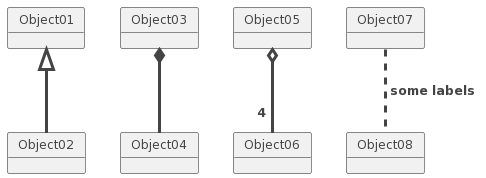

The diagram above was rendered by PlantUML. Its source (embedded in the PNG):
@startuml
!define BG_MAIN_COLOR      #66BCF0
!define BG_SECONDARY_COLOR #B4BCBE
!define BG_PACKAGE_COLOR   #eeb291
!define BORDER_COLOR       #444444
!define FONT_COLOR         #444444


' include the general skinparams for both, light and dark
' to overwrite with the given settings
!define BORDER_THICKNESS 3

skinparam Padding 4
skinparam RoundCorner 4
skinparam Shadowing false

skinparam Default {
'FontName "Open Sans Semibold"
FontColor FONT_COLOR
FontSize 12
}

skinparam Arrow {
Color FONT_COLOR
FontColor FONT_COLOR
FontStyle Bold
}

skinparam package {
FontColor FONT_COLOR
BackgroundColor BG_MAIN_COLOR
BorderColor BORDER_COLOR
}
skinparam node {
FontColor FONT_COLOR
BackgroundColor BG_PACKAGE_COLOR
BorderColor BORDER_COLOR
}
skinparam component {
BackgroundColor BG_MAIN_COLOR
BorderColor BORDER_COLOR
FontColor FONT_COLOR
Style uml2
}

skinparam database {
BackgroundColor BG_MAIN_COLOR
BorderColor BORDER_COLOR
FontColor FONT_COLOR
}

skinparam cloud {
BackgroundColor BG_MAIN_COLOR
BorderColor BORDER_COLOR
FontColor FONT_COLOR
}

skinparam collections {
BackgroundColor BG_MAIN_COLOR
BorderColor BORDER_COLOR
FontColor FONT_COLOR
}
skinparam Control {
BackgroundColor BG_MAIN_COLOR
BorderColor BORDER_COLOR
FontColor FONT_COLOR
}
skinparam Boundary {
BackgroundColor BG_MAIN_COLOR
BorderColor BORDER_COLOR
FontColor FONT_COLOR
}
skinparam Entity {
BackgroundColor BG_MAIN_COLOR
BorderColor BORDER_COLOR
FontColor FONT_COLOR
}
skinparam interface {
BackgroundColor BG_MAIN_COLOR
BorderColor BORDER_COLOR
FontColor FONT_COLOR
}
skinparam SequenceParticipantBorderThickness 3
skinparam sequence {
ParticipantBackgroundColor BG_MAIN_COLOR
ParticipantBorderColor BORDER_COLOR
ParticipantFontStyle normal
ParticipantFontColor FONT_COLOR
LifeLineBorderColor BORDER_COLOR
LifeLineBackgroundColor BG_MAIN_COLOR
ArrowColor FONT_COLOR
ArrowBorderColor BORDER_COLOR
ArrowFontColor FONT_COLOR
ArrowThickness 3
ActorBackgroundColor BG_MAIN_COLOR
ActorBorderColor BORDER_COLOR
ActorFontColor FONT_COLOR
}

' C4 Styling
' ##################################

skinparam rectangle<<person>> {
StereotypeFontColor FONT_COLOR
FontColor FONT_COLOR
BackgroundColor BG_MAIN_COLOR
BorderColor BORDER_COLOR
BorderThickness BORDER_THICKNESS
}

skinparam rectangle<<external_person>> {
StereotypeFontColor FONT_COLOR
FontColor FONT_COLOR
BackgroundColor BG_SECONDARY_COLOR
BorderColor BORDER_COLOR
BorderThickness BORDER_THICKNESS
}

skinparam rectangle<<system>> {
StereotypeFontColor FONT_COLOR
FontColor FONT_COLOR
BackgroundColor BG_MAIN_COLOR
BorderColor BORDER_COLOR
BorderThickness BORDER_THICKNESS
}

skinparam rectangle<<external_system>> {
StereotypeFontColor FONT_COLOR
FontColor FONT_COLOR
BackgroundColor BG_SECONDARY_COLOR
BorderColor BORDER_COLOR
BorderThickness BORDER_THICKNESS
}

skinparam database<<system>> {
StereotypeFontColor FONT_COLOR
FontColor FONT_COLOR
BackgroundColor BG_MAIN_COLOR
BorderColor BORDER_COLOR
BorderThickness BORDER_THICKNESS
}

skinparam database<<external_system>> {
StereotypeFontColor FONT_COLOR
FontColor FONT_COLOR
BackgroundColor BG_SECONDARY_COLOR
BorderColor BORDER_COLOR
BorderThickness BORDER_THICKNESS
}

skinparam rectangle<<boundary>> {
Shadowing false
StereotypeFontSize 0
BackgroundColor BG_PACKAGE_COLOR
StereotypeFontColor FONT_COLOR
FontColor FONT_COLOR
BorderColor BORDER_COLOR
BorderStyle dashed
BorderThickness BORDER_THICKNESS
}
skinparam rectangle<<container>> {
Shadowing false
StereotypeFontSize 14
BackgroundColor BG_MAIN_COLOR
StereotypeFontColor FONT_COLOR
FontColor FONT_COLOR
BorderColor BORDER_COLOR
BorderThickness BORDER_THICKNESS
}



object Object01
object Object02
object Object03
object Object04
object Object05
object Object06
object Object07
object Object08

Object01 <|-- Object02
Object03 *-- Object04
Object05 o-- "4" Object06
Object07 .. Object08 : some labels
@enduml